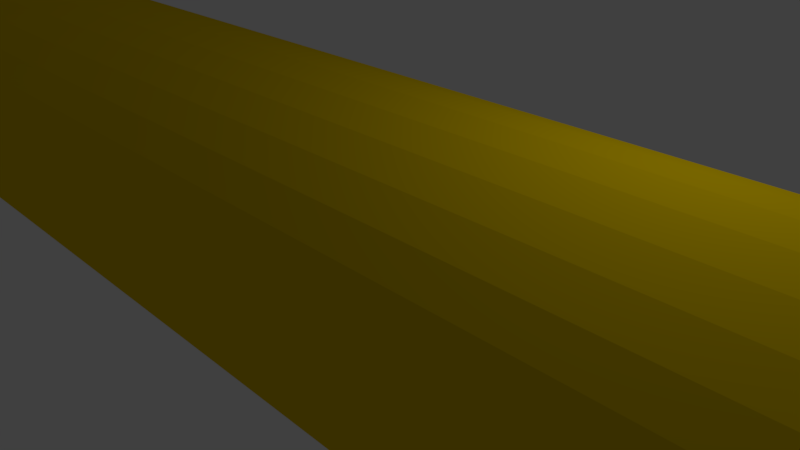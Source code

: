 # Source: launcher.blend  (saved by Blender 2.77.0; exported with 4.5.12 LTS)
import bpy
from mathutils import Matrix  # noqa: F401  (used for matrix-valued properties, if any)

bpy.ops.wm.read_factory_settings(use_empty=True)
scene = bpy.context.scene
scene.name = 'Scene'

# ---- collections
col_collection_1 = bpy.data.collections.new('Collection 1'); scene.collection.children.link(col_collection_1)

# ---- materials (node trees are filled in below, after node groups)
mat_body = bpy.data.materials.new('Body')
mat_body.alpha_threshold = 0.0
mat_body.use_transparent_shadow = False
mat_body.diffuse_color = (0.8, 0.5577, 0.0, 1.0)
mat_body.roughness = 0.5
mat_muzzle_001 = bpy.data.materials.new('Muzzle.001')
mat_muzzle_001.alpha_threshold = 0.0
mat_muzzle_001.use_transparent_shadow = False
mat_muzzle_001.diffuse_color = (0.0, 0.0, 0.0, 1.0)
mat_muzzle_001.roughness = 0.5
mat_body_001 = bpy.data.materials.new('Body.001')
mat_body_001.alpha_threshold = 0.0
mat_body_001.use_transparent_shadow = False
mat_body_001.diffuse_color = (0.005086, 0.8, 0.0, 1.0)
mat_body_001.roughness = 0.5
mat_muzzle = bpy.data.materials.new('Muzzle')
mat_muzzle.alpha_threshold = 0.0
mat_muzzle.use_transparent_shadow = False
mat_muzzle.diffuse_color = (0.0, 0.0, 0.0, 1.0)
mat_muzzle.roughness = 0.5

# ---- material node trees

# ---- world
world_world = bpy.data.worlds.new('World'); scene.world = world_world
world_world.color = (0.05088, 0.05088, 0.05088)
world_world.use_sun_shadow = False
world_world.sun_shadow_jitter_overblur = 0.0
world_world.cycles.sampling_method = 'MANUAL'

# ---- cameras
cam_camera = bpy.data.cameras.new('Camera')
cam_camera.clip_end = 100.0
cam_camera.lens = 35.0
cam_camera.sensor_width = 32.0
cam_camera.sensor_height = 18.0
cam_camera.ortho_scale = 7.314
cam_camera.dof.focus_distance = 0.0
cam_camera.dof.aperture_fstop = 128.0

# ---- lights
light_lamp = bpy.data.lights.new('Lamp', 'POINT')
light_lamp.transmission_factor = 0.0
light_lamp.cutoff_distance = 30.0
light_lamp.energy = 100.0
light_lamp.shadow_buffer_clip_start = 1.001
light_lamp.shadow_soft_size = 0.1
light_lamp.shadow_maximum_resolution = 0.006
light_lamp.use_absolute_resolution = True

# ---- meshes
me_cylinder_002 = bpy.data.meshes.new('Cylinder.002')
me_cylinder_002.from_pydata([(0.0, 1.0, -1.0), (0.0, 1.0, 1.0), (0.1951, 0.9808, -1.0), (0.1951, 0.9808, 1.0), (0.3827, 0.9239, -1.0), (0.3827, 0.9239, 1.0), (0.5556, 0.8315, -1.0), (0.5556, 0.8315, 1.0), (0.7071, 0.7071, -1.0), (0.7071, 0.7071, 1.0), (0.8315, 0.5556, -1.0), (0.8315, 0.5556, 1.0), (0.9239, 0.3827, -1.0), (0.9239, 0.3827, 1.0), (0.9808, 0.1951, -1.0), (0.9808, 0.1951, 1.0), (1.0, 7.55e-08, -1.0), (1.0, 7.55e-08, 1.0), (0.9808, -0.1951, -1.0), (0.9808, -0.1951, 1.0), (0.9239, -0.3827, -1.0), (0.9239, -0.3827, 1.0), (0.8315, -0.5556, -1.0), (0.8315, -0.5556, 1.0), (0.7071, -0.7071, -1.0), (0.7071, -0.7071, 1.0), (0.5556, -0.8315, -1.0), (0.5556, -0.8315, 1.0), (0.3827, -0.9239, -1.0), (0.3827, -0.9239, 1.0), (0.1951, -0.9808, -1.0), (0.1951, -0.9808, 1.0), (-3.258e-07, -1.0, -1.0), (-3.258e-07, -1.0, 1.0), (-0.1951, -0.9808, -1.0), (-0.1951, -0.9808, 1.0), (-0.3827, -0.9239, -1.0), (-0.3827, -0.9239, 1.0), (-0.5556, -0.8315, -1.0), (-0.5556, -0.8315, 1.0), (-0.7071, -0.7071, -1.0), (-0.7071, -0.7071, 1.0), (-0.8315, -0.5556, -1.0), (-0.8315, -0.5556, 1.0), (-0.9239, -0.3827, -1.0), (-0.9239, -0.3827, 1.0), (-0.9808, -0.1951, -1.0), (-0.9808, -0.1951, 1.0), (-1.0, 9.656e-07, -1.0), (-1.0, 9.656e-07, 1.0), (-0.9808, 0.1951, -1.0), (-0.9808, 0.1951, 1.0), (-0.9239, 0.3827, -1.0), (-0.9239, 0.3827, 1.0), (-0.8315, 0.5556, -1.0), (-0.8315, 0.5556, 1.0), (-0.7071, 0.7071, -1.0), (-0.7071, 0.7071, 1.0), (-0.5556, 0.8315, -1.0), (-0.5556, 0.8315, 1.0), (-0.3827, 0.9239, -1.0), (-0.3827, 0.9239, 1.0), (-0.1951, 0.9808, -1.0), (-0.1951, 0.9808, 1.0), (-3.046e-07, 0.4909, -0.8949), (0.09576, 0.4814, -0.8949), (0.1878, 0.4535, -0.8949), (0.2727, 0.4081, -0.8949), (0.3471, 0.3471, -0.8949), (0.4081, 0.2727, -0.8949), (0.4535, 0.1878, -0.8949), (0.4814, 0.09576, -0.8949), (0.4909, 1.087e-07, -0.8949), (0.4814, -0.09576, -0.8949), (0.4535, -0.1878, -0.8949), (0.4081, -0.2727, -0.8949), (0.3471, -0.3471, -0.8949), (0.2727, -0.4081, -0.8949), (0.1878, -0.4535, -0.8949), (0.09576, -0.4814, -0.8949), (-4.646e-07, -0.4909, -0.8949), (-0.09576, -0.4814, -0.8949), (-0.1878, -0.4535, -0.8949), (-0.2727, -0.4081, -0.8949), (-0.3471, -0.3471, -0.8949), (-0.4081, -0.2727, -0.8949), (-0.4535, -0.1878, -0.8949), (-0.4814, -0.09576, -0.8949), (-0.4909, 5.456e-07, -0.8949), (-0.4814, 0.09576, -0.8949), (-0.4535, 0.1878, -0.8949), (-0.4081, 0.2727, -0.8949), (-0.3471, 0.3471, -0.8949), (-0.2727, 0.4081, -0.8949), (-0.1878, 0.4535, -0.8949), (-0.09576, 0.4814, -0.8949), (0.09576, 0.4814, 0.9182), (3.662e-07, 0.4909, 0.9182), (0.1878, 0.4535, 0.9182), (0.2727, 0.4081, 0.9182), (0.3471, 0.3471, 0.9182), (0.4081, 0.2727, 0.9182), (0.4535, 0.1878, 0.9182), (0.4814, 0.09576, 0.9182), (0.4909, 3.132e-07, 0.9182), (0.4814, -0.09576, 0.9182), (0.4535, -0.1878, 0.9182), (0.4081, -0.2727, 0.9182), (0.3471, -0.3471, 0.9182), (0.2727, -0.4081, 0.9182), (0.1878, -0.4535, 0.9182), (0.09576, -0.4814, 0.9182), (2.062e-07, -0.4909, 0.9182), (-0.09576, -0.4814, 0.9182), (-0.1878, -0.4535, 0.9182), (-0.2727, -0.4081, 0.9182), (-0.3471, -0.3471, 0.9182), (-0.4081, -0.2727, 0.9182), (-0.4535, -0.1878, 0.9182), (-0.4814, -0.09576, 0.9182), (-0.4909, 7.501e-07, 0.9182), (-0.4814, 0.09576, 0.9182), (-0.4535, 0.1878, 0.9182), (-0.4081, 0.2727, 0.9182), (-0.3471, 0.3471, 0.9182), (-0.2727, 0.4081, 0.9182), (-0.1878, 0.4535, 0.9182), (-0.09576, 0.4814, 0.9182)], [], [(0, 1, 3, 2), (2, 3, 5, 4), (4, 5, 7, 6), (6, 7, 9, 8), (8, 9, 11, 10), (10, 11, 13, 12), (12, 13, 15, 14), (14, 15, 17, 16), (16, 17, 19, 18), (18, 19, 21, 20), (20, 21, 23, 22), (22, 23, 25, 24), (24, 25, 27, 26), (26, 27, 29, 28), (28, 29, 31, 30), (30, 31, 33, 32), (32, 33, 35, 34), (34, 35, 37, 36), (36, 37, 39, 38), (38, 39, 41, 40), (40, 41, 43, 42), (42, 43, 45, 44), (44, 45, 47, 46), (46, 47, 49, 48), (48, 49, 51, 50), (50, 51, 53, 52), (52, 53, 55, 54), (54, 55, 57, 56), (56, 57, 59, 58), (58, 59, 61, 60), (39, 37, 114, 115), (60, 61, 63, 62), (62, 63, 1, 0), (10, 12, 70, 69), (64, 65, 66, 67, 68, 69, 70, 71, 72, 73, 74, 75, 76, 77, 78, 79, 80, 81, 82, 83, 84, 85, 86, 87, 88, 89, 90, 91, 92, 93, 94, 95), (28, 30, 79, 78), (46, 48, 88, 87), (2, 4, 66, 65), (20, 22, 75, 74), (38, 40, 84, 83), (56, 58, 93, 92), (12, 14, 71, 70), (30, 32, 80, 79), (48, 50, 89, 88), (4, 6, 67, 66), (22, 24, 76, 75), (40, 42, 85, 84), (58, 60, 94, 93), (14, 16, 72, 71), (32, 34, 81, 80), (50, 52, 90, 89), (6, 8, 68, 67), (24, 26, 77, 76), (42, 44, 86, 85), (60, 62, 95, 94), (16, 18, 73, 72), (34, 36, 82, 81), (52, 54, 91, 90), (8, 10, 69, 68), (26, 28, 78, 77), (44, 46, 87, 86), (0, 2, 65, 64), (62, 0, 64, 95), (18, 20, 74, 73), (36, 38, 83, 82), (54, 56, 92, 91), (96, 97, 127, 126, 125, 124, 123, 122, 121, 120, 119, 118, 117, 116, 115, 114, 113, 112, 111, 110, 109, 108, 107, 106, 105, 104, 103, 102, 101, 100, 99, 98), (57, 55, 123, 124), (13, 11, 101, 102), (31, 29, 110, 111), (49, 47, 119, 120), (5, 3, 96, 98), (23, 21, 106, 107), (41, 39, 115, 116), (59, 57, 124, 125), (15, 13, 102, 103), (33, 31, 111, 112), (51, 49, 120, 121), (7, 5, 98, 99), (25, 23, 107, 108), (43, 41, 116, 117), (61, 59, 125, 126), (17, 15, 103, 104), (35, 33, 112, 113), (53, 51, 121, 122), (9, 7, 99, 100), (27, 25, 108, 109), (45, 43, 117, 118), (63, 61, 126, 127), (19, 17, 104, 105), (37, 35, 113, 114), (55, 53, 122, 123), (11, 9, 100, 101), (29, 27, 109, 110), (47, 45, 118, 119), (3, 1, 97, 96), (1, 63, 127, 97), (21, 19, 105, 106)])
me_cylinder_002.polygons.foreach_set('material_index', [0, 0, 0, 0, 0, 0, 0, 0, 0, 0, 0, 0, 0, 0, 0, 0, 0, 0, 0, 0, 0, 0, 0, 0, 0, 0, 0, 0, 0, 0, 1, 0, 0, 1, 1, 1, 1, 1, 1, 1, 1, 1, 1, 1, 1, 1, 1, 1, 1, 1, 1, 1, 1, 1, 1, 1, 1, 1, 1, 1, 1, 1, 1, 1, 1, 1, 1, 1, 1, 1, 1, 1, 1, 1, 1, 1, 1, 1, 1, 1, 1, 1, 1, 1, 1, 1, 1, 1, 1, 1, 1, 1, 1, 1, 1, 1, 1, 1])
me_cylinder_002.materials.append(mat_body)
me_cylinder_002.materials.append(mat_muzzle_001)
me_cylinder_002.use_remesh_preserve_volume = False
me_cylinder_002.use_remesh_preserve_attributes = False
me_cylinder_002.use_mirror_vertex_groups = False
me_cylinder_002.update()
me_cube_001 = bpy.data.meshes.new('Cube.001')
me_cube_001.from_pydata([(-1.0, -1.0, -1.0), (-1.0, -1.0, 1.0), (-1.0, 1.0, -1.0), (-1.0, 1.0, 1.0), (1.0, -1.0, -1.0), (1.0, -1.0, 1.0), (1.0, 1.0, -1.0), (1.0, 1.0, 1.0)], [], [(1, 3, 2, 0), (3, 7, 6, 2), (7, 5, 4, 6), (5, 1, 0, 4), (0, 2, 6, 4), (5, 7, 3, 1)])
me_cube_001.use_remesh_preserve_volume = False
me_cube_001.use_remesh_preserve_attributes = False
me_cube_001.use_mirror_vertex_groups = False
me_cube_001.update()
me_cylinder_001 = bpy.data.meshes.new('Cylinder.001')
me_cylinder_001.from_pydata([(-6.076, 1.222, -4.903), (-5.837, 1.198, -4.903), (-5.608, 1.129, -4.903), (-5.397, 1.016, -4.903), (-5.212, 0.864, -4.903), (-5.06, 0.6788, -4.903), (-4.947, 0.4676, -4.903), (-4.877, 0.2384, -4.903), (-4.854, 8.874e-08, -4.903), (-4.877, -0.2384, -4.903), (-4.947, -0.4676, -4.903), (-5.06, -0.6788, -4.903), (-5.212, -0.864, -4.903), (-5.397, -1.016, -4.903), (-5.608, -1.129, -4.903), (-5.837, -1.198, -4.903), (-6.076, -1.222, -4.903), (-6.314, -1.198, -4.903), (-6.543, -1.129, -4.903), (-6.755, -1.016, -4.903), (-6.94, -0.864, -4.903), (-7.092, -0.6788, -4.903), (-7.205, -0.4676, -4.903), (-7.274, -0.2384, -4.903), (-7.298, 1.176e-06, -4.903), (-7.274, 0.2384, -4.903), (-7.205, 0.4676, -4.903), (-7.092, 0.6788, -4.903), (-6.94, 0.864, -4.903), (-6.755, 1.016, -4.903), (-6.543, 1.129, -4.903), (-6.314, 1.198, -4.903), (-6.076, 1.163, -8.3), (-5.849, 1.141, -8.3), (-5.631, 1.075, -8.3), (-5.43, 0.9671, -8.3), (-5.253, 0.8224, -8.3), (-5.109, 0.6462, -8.3), (-5.001, 0.4451, -8.3), (-4.935, 0.2269, -8.3), (-4.913, -9.645e-09, -8.3), (-4.935, -0.2269, -8.3), (-5.001, -0.4451, -8.3), (-5.109, -0.6462, -8.3), (-5.253, -0.8224, -8.3), (-5.43, -0.9671, -8.3), (-5.631, -1.075, -8.3), (-5.849, -1.141, -8.3), (-6.076, -1.163, -8.3), (-6.303, -1.141, -8.3), (-6.521, -1.075, -8.3), (-6.722, -0.9671, -8.3), (-6.898, -0.8224, -8.3), (-7.043, -0.6462, -8.3), (-7.15, -0.4451, -8.3), (-7.217, -0.2269, -8.3), (-7.239, 1.026e-06, -8.3), (-7.217, 0.2269, -8.3), (-7.15, 0.4451, -8.3), (-7.043, 0.6462, -8.3), (-6.898, 0.8224, -8.3), (-6.722, 0.9671, -8.3), (-6.521, 1.075, -8.3), (-6.303, 1.141, -8.3), (-6.076, 1.0, -9.849), (-5.881, 0.9808, -9.849), (-5.693, 0.9239, -9.849), (-5.52, 0.8315, -9.849), (-5.369, 0.7071, -9.849), (-5.244, 0.5556, -9.849), (-5.152, 0.3827, -9.849), (-5.095, 0.1951, -9.849), (-5.076, -7.347e-07, -9.849), (-5.095, -0.1951, -9.849), (-5.152, -0.3827, -9.849), (-5.244, -0.5556, -9.849), (-5.369, -0.7071, -9.849), (-5.52, -0.8315, -9.849), (-5.693, -0.9239, -9.849), (-5.881, -0.9808, -9.849), (-6.076, -1.0, -9.849), (-6.271, -0.9808, -9.849), (-6.459, -0.9239, -9.849), (-6.631, -0.8315, -9.849), (-6.783, -0.7071, -9.849), (-6.907, -0.5556, -9.849), (-7.0, -0.3827, -9.849), (-7.057, -0.1951, -9.849), (-7.076, 1.554e-07, -9.849), (-7.057, 0.1951, -9.849), (-7.0, 0.3827, -9.849), (-6.907, 0.5556, -9.849), (-6.783, 0.7071, -9.849), (-6.631, 0.8315, -9.849), (-6.459, 0.9239, -9.849), (-6.271, 0.9808, -9.849)], [], [(28, 60, 59, 27), (6, 38, 37, 5), (15, 47, 46, 14), (24, 56, 55, 23), (2, 34, 33, 1), (11, 43, 42, 10), (20, 52, 51, 19), (29, 61, 60, 28), (7, 39, 38, 6), (16, 48, 47, 15), (25, 57, 56, 24), (3, 35, 34, 2), (12, 44, 43, 11), (21, 53, 52, 20), (30, 62, 61, 29), (8, 40, 39, 7), (17, 49, 48, 16), (26, 58, 57, 25), (4, 36, 35, 3), (13, 45, 44, 12), (22, 54, 53, 21), (31, 63, 62, 30), (9, 41, 40, 8), (18, 50, 49, 17), (27, 59, 58, 26), (5, 37, 36, 4), (14, 46, 45, 13), (23, 55, 54, 22), (1, 33, 32, 0), (0, 32, 63, 31), (10, 42, 41, 9), (19, 51, 50, 18), (48, 80, 79, 47), (61, 93, 92, 60), (34, 66, 65, 33), (47, 79, 78, 46), (60, 92, 91, 59), (33, 65, 64, 32), (46, 78, 77, 45), (59, 91, 90, 58), (45, 77, 76, 44), (58, 90, 89, 57), (44, 76, 75, 43), (57, 89, 88, 56), (43, 75, 74, 42), (56, 88, 87, 55), (42, 74, 73, 41), (55, 87, 86, 54), (41, 73, 72, 40), (54, 86, 85, 53), (40, 72, 71, 39), (53, 85, 84, 52), (39, 71, 70, 38), (52, 84, 83, 51), (38, 70, 69, 37), (51, 83, 82, 50), (32, 64, 95, 63), (37, 69, 68, 36), (50, 82, 81, 49), (63, 95, 94, 62), (36, 68, 67, 35), (49, 81, 80, 48), (65, 95, 64), (94, 95, 66), (93, 94, 67), (66, 95, 65), (67, 92, 93), (68, 92, 67), (91, 92, 69), (67, 94, 66), (90, 91, 70), (69, 92, 68), (70, 89, 90), (71, 89, 70), (71, 88, 89), (72, 88, 71), (72, 87, 88), (73, 87, 72), (73, 86, 87), (74, 86, 73), (74, 85, 86), (75, 85, 74), (75, 84, 85), (76, 84, 75), (76, 83, 84), (77, 83, 76), (77, 82, 83), (82, 77, 79), (81, 82, 79), (79, 77, 78), (79, 80, 81), (70, 91, 69), (35, 67, 66, 34), (62, 94, 93, 61), (1, 0, 2), (8, 10, 9), (31, 29, 2), (30, 29, 31), (3, 2, 29), (3, 29, 28), (4, 3, 28), (6, 4, 7), (5, 4, 6), (4, 25, 7), (28, 25, 4), (25, 27, 26), (28, 27, 25), (7, 25, 24), (8, 7, 24), (8, 24, 23), (12, 17, 15), (12, 10, 8), (18, 17, 12), (22, 21, 23), (11, 10, 12), (12, 21, 18), (21, 12, 23), (20, 19, 21), (2, 0, 31), (18, 21, 19), (15, 14, 12), (12, 14, 13), (15, 17, 16), (12, 8, 23)])
me_cylinder_001.polygons.foreach_set('use_smooth', [1, 1, 1, 1, 1, 1, 1, 1, 1, 1, 1, 1, 1, 1, 1, 1, 1, 1, 1, 1, 1, 1, 1, 1, 1, 1, 1, 1, 1, 1, 1, 1, 1, 1, 1, 1, 1, 1, 1, 1, 1, 1, 1, 1, 1, 1, 1, 1, 1, 1, 1, 1, 1, 1, 1, 1, 1, 1, 1, 1, 1, 1, 1, 1, 1, 1, 1, 1, 1, 1, 1, 1, 1, 1, 1, 1, 1, 1, 1, 1, 1, 1, 1, 1, 1, 1, 1, 1, 1, 1, 1, 1, 1, 1, 0, 0, 0, 0, 0, 0, 0, 0, 0, 0, 0, 0, 0, 0, 0, 0, 0, 0, 0, 0, 0, 0, 0, 0, 0, 0, 0, 0, 0, 0])
me_cylinder_001.materials.append(mat_body_001)
me_cylinder_001.materials.append(mat_muzzle)
me_cylinder_001.use_remesh_preserve_volume = False
me_cylinder_001.use_remesh_preserve_attributes = False
me_cylinder_001.use_mirror_vertex_groups = False
me_cylinder_001.update()
me_cylinder = bpy.data.meshes.new('Cylinder')
me_cylinder.from_pydata([(-2.405e-07, 1.222, -4.019), (1.101e-07, 1.081, 1.785), (0.211, 1.061, 1.785), (0.238, 1.197, -3.939), (0.09004, 1.211, -3.939), (0.007978, 1.219, -3.939), (0.0249, 1.219, -4.019), (0.006927, 1.217, -4.055), (-0.2384, 1.198, -4.019), (-0.211, 1.061, 1.785), (0.4138, 0.9991, 1.785), (0.4669, 1.127, -3.939), (0.4406, 1.135, -3.939), (0.3803, 1.153, -3.939), (0.2741, 1.198, -3.939), (0.03569, 1.222, -3.939), (0.03569, 1.163, -7.336), (-0.1912, 1.141, -7.336), (-0.2023, 1.196, -4.057), (0.005191, 1.217, -4.057), (-0.4676, 1.129, -4.019), (-0.4138, 0.9991, 1.785), (0.6008, 0.8992, 1.785), (0.6778, 1.014, -3.939), (0.6747, 1.016, -3.939), (0.4697, 1.126, -3.939), (0.5033, 1.129, -3.939), (0.2626, 1.141, -7.336), (0.03569, 1.0, -8.885), (-0.1594, 0.9808, -8.885), (-0.4094, 1.075, -7.336), (-0.4308, 1.126, -4.101), (-0.2284, 1.188, -4.101), (-0.2253, 1.189, -4.094), (-0.6788, 1.016, -4.019), (-0.6008, 0.8992, 1.785), (0.7647, 0.7647, 1.785), (0.8626, 0.8626, -3.939), (0.861, 0.864, -3.939), (0.6799, 1.013, -3.939), (0.7145, 1.016, -3.939), (0.4808, 1.075, -7.336), (0.2308, 0.9808, -8.885), (-0.347, 0.9239, -8.885), (-0.6105, 0.9671, -7.336), (-0.6411, 1.013, -4.148), (-0.454, 1.113, -4.148), (-0.4498, 1.116, -4.131), (-0.864, 0.864, -4.019), (-0.7647, 0.7647, 1.785), (0.8992, 0.6008, 1.785), (1.014, 0.6778, -3.939), (0.971, 0.7306, -3.939), (0.8691, 0.8547, -3.939), (0.8997, 0.864, -3.939), (0.6819, 0.9671, -7.336), (0.4184, 0.9239, -8.885), (-0.5199, 0.8315, -8.885), (-0.7868, 0.8224, -7.336), (-0.8174, 0.853, -4.835), (-0.7289, 0.9257, -4.835), (-0.6568, 0.9995, -4.177), (-1.016, 0.6788, -4.019), (-0.8992, 0.6008, 1.785), (0.9991, 0.4138, 1.785), (1.127, 0.4669, -3.939), (1.165, 0.4676, -3.939), (1.147, 0.4015, -3.939), (1.234, 0.2384, -3.939), (0.8949, 0.8592, -4.33), (0.7491, 0.9789, -4.33), (0.7605, 0.9665, -4.466), (0.7352, 0.9698, -5.249), (0.8624, 0.8406, -6.362), (0.8692, 0.8335, -6.433), (0.8581, 0.8224, -7.336), (0.5913, 0.8315, -8.885), (-0.6714, 0.7071, -8.885), (-0.9313, 0.6771, -6.199), (-0.9265, 0.6928, -5.837), (-1.129, 0.4676, -4.019), (-0.9991, 0.4138, 1.785), (1.061, 0.211, 1.785), (1.197, 0.238, -3.939), (1.196, 0.2384, -3.939), (1.163, 0.458, -4.169), (1.052, 0.6788, -3.939), (0.9108, 0.8428, -4.222), (0.9112, 0.8413, -4.261), (2.051, 0.2915, -10.1), (1.79, 0.3427, -10.1), (1.492, 0.3808, -10.1), (0.9106, 0.7601, -7.279), (0.9152, 0.7529, -7.336), (0.7428, 0.7071, -8.885), (-0.7958, 0.5556, -8.885), (-0.9314, 0.6462, -7.336), (-0.953, 0.6606, -5.837), (-1.104, 0.1577, -10.1), (-1.198, 0.2384, -4.019), (-1.061, 0.211, 1.785), (1.081, 1.467e-07, 1.785), (1.22, 2.608e-08, -3.939), (1.197, 0.2347, -3.939), (1.161, 0.466, -4.185), (1.23, 0.2376, -4.169), (1.054, 0.6646, -4.185), (2.266, 0.229, -10.1), (0.8325, 0.4122, -10.1), (1.169, 0.4043, -10.1), (2.425, 0.1577, -10.1), (2.523, 0.08042, -10.1), (2.556, 5.824e-07, -10.1), (2.523, -0.08041, -10.1), (2.425, -0.1577, -10.1), (2.266, -0.229, -10.1), (2.051, -0.2915, -10.1), (1.79, -0.3427, -10.1), (1.492, -0.3808, -10.1), (1.169, -0.4043, -10.1), (0.8325, -0.4122, -10.1), (0.4962, -0.4043, -10.1), (0.1728, -0.3808, -10.1), (-1.052, -0.3427, -10.1), (-1.073, -0.2915, -10.1), (-1.091, -0.229, -10.1), (-1.104, -0.1577, -10.1), (-1.111, -0.08041, -10.1), (-1.114, 9.493e-07, -10.1), (-1.111, 0.08042, -10.1), (-1.091, 0.229, -10.1), (-1.073, 0.2915, -10.1), (-1.052, 0.3427, -10.1), (0.1729, 0.3808, -10.1), (0.4962, 0.4043, -10.1), (0.8802, 0.6506, -8.213), (0.3256, 0.5556, -8.885), (-0.9065, 0.605, -7.731), (-0.9891, 0.5382, -7.336), (-1.198, 0.09068, -4.019), (-1.061, 0.08026, 1.785), (1.061, -0.211, 1.785), (1.197, -0.238, -3.939), (1.208, -0.1192, -3.939), (1.22, -0.003742, -3.939), (1.258, 1.217e-07, -3.939), (1.163, 0.4595, -4.178), (1.231, 0.2345, -4.167), (1.231, 0.2327, -4.164), (1.048, 0.6761, -4.222), (1.054, 0.6652, -4.203), (0.6187, 0.5692, -8.885), (0.3495, 0.5628, -8.885), (0.8558, 0.5694, -8.885), (1.253, -0.00195, -4.167), (1.254, 2.11e-08, -4.164), (1.23, -0.2363, -4.177), (1.231, -0.2345, -4.167), (1.162, -0.4606, -4.197), (1.163, -0.4595, -4.178), (1.053, -0.6649, -4.238), (1.054, -0.6652, -4.203), (0.9135, -0.8361, -4.344), (0.9112, -0.8413, -4.261), (0.8121, -0.9119, -5.016), (0.7605, -0.9665, -4.466), (0.9111, -0.6706, -7.865), (0.8624, -0.8406, -6.362), (0.8693, -0.8336, -6.42), (0.9362, -0.7273, -7.336), (0.8588, -0.5658, -8.885), (0.3971, -0.5675, -8.885), (0.6663, -0.5739, -8.885), (0.09074, -0.5441, -8.885), (0.3495, -0.5628, -8.885), (0.2494, -0.5556, -8.885), (-0.863, -0.5968, -8.134), (0.04497, -0.5302, -8.885), (-0.3981, -0.5164, -8.885), (-0.8238, -0.5032, -8.885), (-0.9215, -0.57, -7.762), (-0.9065, -0.605, -7.731), (-0.9923, -0.5045, -7.461), (-0.9794, -0.5481, -7.373), (-1.129, -0.4676, -4.019), (-1.198, -0.2384, -4.019), (-1.222, 9.986e-07, -4.019), (-0.9794, 0.5481, -7.373), (-0.9666, 0.5792, -7.341), (0.002792, 0.5076, -8.885), (-0.8353, 0.4816, -8.885), (-0.2343, 0.5003, -8.885), (0.3038, 0.549, -8.885), (0.04497, 0.5302, -8.885), (0.8664, 0.6158, -8.526), (0.6861, 0.5734, -8.885), (-1.222, 9.305e-07, -4.019), (-1.143, 0.08245, 0.5752), (-1.066, 0.07856, 2.737), (-1.066, 0.08026, 1.785), (0.9991, -0.4138, 1.785), (1.127, -0.4669, -3.939), (0.6663, 0.5739, -8.885), (1.23, -0.2376, -4.178), (1.16, -0.4658, -4.203), (1.047, -0.6758, -4.261), (0.8932, -0.8576, -4.466), (0.7145, -1.016, -3.939), (0.6819, -0.9671, -7.336), (0.8581, -0.8224, -7.336), (0.8997, -0.864, -3.939), (0.8802, -0.6506, -8.213), (0.7139, -0.5692, -8.885), (0.7338, -0.5687, -8.885), (-0.6714, -0.7071, -8.885), (-0.7958, -0.5556, -8.885), (-1.024, -0.4737, -7.336), (-0.864, -0.864, -4.019), (-1.016, -0.6788, -4.019), (-0.9585, -0.6643, -5.451), (-0.9173, -0.7145, -5.451), (-1.198, -0.09068, -4.019), (-1.631, 1.776e-06, -4.009), (-1.62, 0.04534, -4.009), (-1.608, 0.09068, -4.009), (-1.213, 0.08451, -3.386), (-1.073, 0.08039, 4.537), (-1.357, 0.1054, 5.15), (-1.047, 0.07756, 3.291), (-1.066, 0.07897, 3.291), (1.165, -0.4676, -3.939), (0.8992, -0.6008, 1.785), (1.014, -0.6778, -3.939), (1.234, -0.2384, -3.939), (1.052, -0.6788, -3.939), (0.6912, -1.003, -3.939), (0.6778, -1.014, -3.939), (0.6624, -1.023, -3.939), (0.5033, -1.129, -3.939), (0.4808, -1.075, -7.336), (0.5913, -0.8315, -8.885), (0.7428, -0.7071, -8.885), (-0.9314, -0.6462, -7.336), (-0.7868, -0.8224, -7.336), (-0.9265, -0.6928, -5.837), (-0.7647, -0.7647, 1.785), (-0.8992, -0.6008, 1.785), (-0.9991, -0.4138, 1.785), (-1.061, -0.211, 1.785), (-1.061, -0.08026, 1.785), (-1.608, -0.09068, -4.009), (-1.554, 0.08656, -3.588), (-1.576, 1.77e-06, -3.588), (-1.565, 0.04328, -3.588), (-1.148, 0.06184, 0.5752), (-1.445, 0.07833, 4.739), (-1.025, 0.07755, 3.291), (0.7647, -0.7647, 1.785), (0.8626, -0.8626, -3.939), (0.8644, -0.8605, -3.939), (0.8691, -0.8547, -3.939), (0.9386, -0.7701, -3.939), (0.7886, -0.9234, -3.939), (0.6008, -0.8992, 1.785), (0.8382, -0.8826, -3.939), (0.8486, -0.8742, -3.939), (0.4138, -0.9991, 1.785), (0.4669, -1.127, -3.939), (0.2741, -1.198, -3.939), (0.3296, -1.169, -3.939), (0.2626, -1.141, -7.336), (0.4184, -0.9239, -8.885), (-0.5199, -0.8315, -8.885), (-0.6105, -0.9671, -7.336), (-0.6788, -1.016, -4.019), (-0.8186, -0.8543, -4.731), (-0.725, -0.9312, -4.731), (-0.6008, -0.8992, 1.785), (-1.143, -0.08244, 0.5752), (-1.066, -0.08026, 1.785), (-1.066, -0.07855, 2.737), (-1.554, -0.08656, -3.588), (-1.62, -0.04534, -4.009), (-1.565, -0.04328, -3.588), (-1.235, 1.769e-06, -3.386), (-1.224, 0.04225, -3.386), (-1.084, 0.0402, 4.537), (-1.455, 0.03917, 4.739), (-1.39, 0.07421, 5.16), (-1.357, 0.2771, 5.15), (-1.025, 0.2039, 3.291), (0.211, -1.061, 1.785), (0.238, -1.197, -3.939), (0.2187, -1.198, -3.939), (0.03569, -1.222, -3.939), (0.03569, -1.163, -7.336), (0.2308, -0.9808, -8.885), (-0.347, -0.9239, -8.885), (-0.639, -1.01, -4.373), (-0.7289, -0.9257, -4.835), (-0.4094, -1.075, -7.336), (-0.4676, -1.129, -4.019), (-0.4138, -0.9991, 1.785), (-1.357, -0.1054, 5.15), (-1.073, -0.08039, 4.537), (-1.066, -0.07897, 3.291), (-1.047, -0.07756, 3.291), (-1.213, -0.0845, -3.386), (-1.224, -0.04225, -3.386), (-1.154, 0.04123, 0.5753), (-1.4, 0.03711, 5.16), (-1.385, 1.443e-06, 5.15), (-1.385, 1.359e-06, 5.15), (-1.276, 0.5435, 5.15), (-0.9654, 0.3999, 3.291), (-2.423e-07, -1.081, 1.785), (-6.386e-07, -1.222, -4.019), (0.0249, -1.219, -4.019), (0.00798, -1.219, -3.939), (-0.2023, -1.196, -4.058), (-0.1912, -1.141, -7.336), (0.005191, -1.217, -4.057), (0.003196, -1.217, -4.058), (0.03569, -1.0, -8.885), (-0.4308, -1.126, -4.109), (-0.454, -1.113, -4.148), (-0.5016, -1.083, -4.373), (-0.1594, -0.9808, -8.885), (-0.2384, -1.198, -4.019), (-0.211, -1.061, 1.785), (-1.025, -0.07755, 3.291), (-1.445, -0.07833, 4.739), (-1.148, -0.06183, 0.5752), (-1.159, -0.02061, 0.5754), (-1.159, 0.02061, 0.5754), (-1.465, 2.017e-06, 4.739), (-1.41, 2.011e-06, 5.16), (-1.357, -0.2771, 5.15), (-0.6312, 1.088e-06, 4.376), (-0.619, 0.1231, 4.376), (-0.5831, 0.2415, 4.376), (-1.145, 0.789, 5.15), (-0.8689, 0.5806, 3.291), (-0.2284, -1.188, -4.101), (-0.2323, -1.186, -4.109), (-1.025, -0.2039, 3.291), (-1.39, -0.07421, 5.16), (-1.084, -0.04019, 4.537), (-1.154, -0.04122, 0.5753), (-1.164, 1.894e-06, 0.5754), (-1.094, 2.018e-06, 4.537), (-1.455, -0.03916, 4.739), (-1.4, -0.0371, 5.16), (-0.619, -0.1231, 4.376), (-0.5248, 0.3507, 4.376), (-0.9686, 1.004, 5.15), (-0.7389, 0.7389, 3.291), (-0.9654, -0.3999, 3.291), (-1.276, -0.5435, 5.15), (-0.5831, -0.2415, 4.376), (-0.1231, 0.619, 4.376), (-0.4463, 0.4463, 4.376), (-0.7534, 1.181, 5.15), (-0.5806, 0.8689, 3.291), (-0.8689, -0.5806, 3.291), (-1.145, -0.789, 5.15), (-0.5248, -0.3506, 4.376), (-0.4463, -0.4463, 4.376), (0.6312, 5.259e-07, 4.376), (-0.3506, 0.5248, 4.376), (-0.5079, 1.312, 5.15), (-0.3999, 0.9654, 3.291), (-0.7389, -0.7389, 3.291), (-0.9686, -1.004, 5.15), (0.1231, -0.619, 4.376), (0.3507, 0.5248, 4.376), (-0.2415, 0.5831, 4.376), (-0.2415, 1.393, 5.15), (-0.2039, 1.025, 3.291), (-0.5806, -0.8689, 3.291), (-0.7534, -1.181, 5.15), (-0.3506, -0.5248, 4.376), (-0.2415, -0.5831, 4.376), (0.5248, 0.3507, 4.376), (0.1231, 0.619, 4.376), (0.4463, -0.4463, 4.376), (0.03555, 1.42, 5.15), (2.01e-07, 1.045, 3.291), (-0.3999, -0.9654, 3.291), (-0.5079, -1.312, 5.15), (6.685e-07, -0.6312, 4.376), (0.619, 0.1231, 4.376), (0.4463, 0.4463, 4.376), (8.742e-07, 0.6312, 4.376), (0.2415, 0.5831, 4.376), (0.3507, -0.5248, 4.376), (0.5831, -0.2415, 4.376), (0.3126, 1.393, 5.15), (0.2039, 1.025, 3.291), (-0.2039, -1.025, 3.291), (-0.2415, -1.393, 5.15), (-0.1231, -0.619, 4.376), (0.03555, -1.42, 5.15), (0.3126, -1.393, 5.15), (1.456, 9.537e-08, 5.15), (1.428, 0.2771, 5.15), (0.5831, 0.2415, 4.376), (1.216, 0.789, 5.15), (1.04, 1.004, 5.15), (0.8245, 1.181, 5.15), (0.579, 1.312, 5.15), (0.2415, -0.5831, 4.376), (0.8245, -1.181, 5.15), (1.04, -1.004, 5.15), (0.5248, -0.3506, 4.376), (0.619, -0.1231, 4.376), (0.3999, 0.9654, 3.291), (-1.395e-07, -1.045, 3.291), (0.2039, -1.025, 3.291), (0.579, -1.312, 5.15), (1.428, -0.2771, 5.15), (1.025, 0.2039, 3.291), (1.045, 1.784e-07, 3.291), (1.348, 0.5435, 5.15), (0.7389, 0.7389, 3.291), (0.8689, 0.5806, 3.291), (0.5806, 0.8689, 3.291), (0.7389, -0.7389, 3.291), (0.5806, -0.8689, 3.291), (1.216, -0.789, 5.15), (1.348, -0.5435, 5.15), (0.3999, -0.9654, 3.291), (1.025, -0.2039, 3.291), (0.9654, 0.3999, 3.291), (0.8689, -0.5806, 3.291), (0.9654, -0.3999, 3.291), (-1.066, -1.535, 1.785), (-1.066, 1.535, 1.785), (2.003, 1.535, 1.785), (2.003, -1.535, 1.785), (-1.066, -1.535, 3.291), (2.003, -1.535, 3.291), (-1.066, 1.535, 3.291), (2.003, 1.535, 3.291), (-0.4407, 1.064, -1.117), (-0.6398, 0.9576, -1.117), (-0.5732, 1.072, -4.019), (-0.5073, 0.9491, 1.785), (-0.5403, 1.011, -1.117), (-0.97, 2.054, -1.09), (-0.9431, 1.989, 1.812), (-1.169, 1.948, -1.09), (-1.13, 1.889, 1.812), (-1.037, 1.939, 1.812), (-1.07, 2.001, -1.09), (-0.8438, 2.928, -1.07), (-0.8618, 2.86, 1.832), (-1.067, 2.964, -1.07), (-1.071, 2.894, 1.832), (-0.9664, 2.877, 1.832), (-0.9553, 2.946, -1.07), (-0.2887, 3.817, -1.048), (-0.3342, 3.763, 1.854), (-0.4742, 3.945, -1.048), (-0.5084, 3.884, 1.854), (-0.4213, 3.823, 1.854), (-0.3815, 3.881, -1.048), (1.233, 4.561, -1.016), (1.169, 4.531, 1.886), (1.116, 4.755, -1.016), (1.06, 4.713, 1.886), (1.115, 4.622, 1.886), (1.174, 4.658, -1.016), (3.898, 4.974, -0.9437), (3.828, 4.977, 1.958), (3.885, 5.199, -0.9437), (3.816, 5.189, 1.958), (3.822, 5.083, 1.958), (3.892, 5.087, -0.9437)], [], [(0, 1, 2, 3, 4, 5, 6), (0, 6, 7), (8, 9, 1, 0), (3, 2, 10, 11, 12, 13), (26, 14, 15, 4, 3, 13), (4, 15, 5), (15, 16, 17, 18, 19, 7, 6, 5), (0, 7, 19), (19, 18, 33, 8, 0), (20, 444, 21, 9, 8), (11, 10, 22, 23, 24, 25), (25, 26, 12, 11), (26, 13, 12), (14, 27, 16, 15), (16, 28, 29, 17), (18, 17, 30, 31, 32, 33), (20, 8, 32, 31, 47), (35, 447, 453, 452), (23, 22, 36, 37, 38, 39), (40, 24, 23, 39), (24, 40, 26, 25), (26, 41, 27, 14), (27, 42, 28, 16), (42, 29, 28), (17, 29, 43, 30), (31, 30, 44, 45, 46, 47), (8, 33, 32), (34, 446, 20, 46, 45, 61), (48, 49, 35, 445, 34), (37, 36, 50, 51, 52, 53), (53, 54, 38, 37), (38, 54, 40, 39), (40, 55, 41, 26), (41, 56, 42, 27), (56, 29, 42), (43, 29, 56), (30, 43, 57, 44), (45, 44, 58, 59, 60, 61), (20, 47, 46), (60, 59, 78, 48, 34), (62, 63, 49, 48), (51, 50, 64, 65), (66, 54, 52, 51, 65, 67, 68), (54, 53, 52), (54, 69, 70, 71, 72, 73, 74, 75, 55, 40), (55, 76, 56, 41), (76, 43, 56), (57, 43, 76), (44, 57, 77, 58), (58, 96, 97, 79, 78, 59), (34, 61, 60), (48, 79, 97, 138, 187, 131, 130, 62), (80, 81, 63, 62), (65, 64, 82, 83, 84, 67), (105, 85, 146, 104, 66, 68), (86, 54, 66), (84, 68, 67), (69, 54, 86, 149, 87, 88), (88, 89, 70, 69), (70, 89, 90, 71), (71, 90, 72), (72, 90, 91, 73), (73, 91, 92, 74), (93, 75, 74, 92), (75, 94, 76, 55), (76, 77, 57), (58, 77, 95, 96), (48, 78, 79), (80, 62, 130, 98), (99, 100, 81, 80), (83, 82, 101, 102, 103), (68, 84, 83, 103), (86, 66, 104, 106, 150, 149), (87, 107, 89, 88), (108, 109, 91, 90, 89, 107, 110, 111, 112, 113, 114, 115, 116, 117, 118, 119, 120, 121, 122, 123, 124, 125, 126, 127, 128, 129, 98, 130, 131, 132, 133, 134), (92, 91, 109, 135, 93), (94, 77, 76), (95, 77, 195, 202, 151, 152, 136), (96, 95, 190, 137, 188, 187, 138), (98, 129, 99, 80), (100, 99, 139, 140), (102, 101, 141, 142, 143, 144), (102, 145, 68, 103), (147, 111, 85, 105), (150, 107, 87, 149), (151, 108, 134, 152), (106, 110, 107, 150), (85, 111, 110, 146), (148, 112, 111, 147), (154, 113, 112, 155), (156, 114, 113, 157), (158, 115, 114, 159), (160, 116, 115, 161), (162, 117, 116, 163), (164, 118, 117, 165), (166, 119, 118, 167, 168, 169), (171, 121, 120, 172), (173, 122, 121, 174, 175), (176, 123, 122, 177, 178, 179), (180, 124, 123, 181), (182, 125, 124, 183), (188, 132, 131, 187), (189, 133, 132, 137, 190, 191), (192, 134, 133, 193), (135, 109, 194), (195, 77, 94, 153), (97, 96, 138), (99, 186, 196, 139), (144, 145, 102), (142, 141, 200, 201), (143, 145, 144), (146, 110, 106, 104), (105, 68, 145, 155, 148, 147), (202, 108, 151), (152, 134, 192, 136), (194, 109, 108, 202, 195, 153), (155, 112, 148), (157, 113, 154), (159, 114, 156, 203), (161, 115, 158, 204), (163, 116, 160, 205), (165, 117, 162, 206), (207, 208, 209, 168, 167, 164, 165, 206, 210), (167, 118, 164), (211, 119, 166), (168, 209, 169), (213, 214, 215, 175, 174, 171, 172, 212), (174, 121, 171), (172, 120, 212), (175, 215, 178, 177, 173), (177, 122, 173), (181, 123, 176), (178, 215, 179), (183, 124, 180), (217, 218, 125, 182, 216, 219, 220), (218, 184, 126, 125), (184, 185, 127, 126), (185, 186, 128, 127), (186, 99, 129, 128), (137, 132, 188), (193, 133, 189), (190, 95, 191), (192, 193, 189, 191, 95, 136), (153, 94, 75, 93, 135, 194), (186, 185, 221, 196), (139, 196, 222, 223, 224), (225, 197, 198, 199, 140, 139, 224, 251), (197, 226, 255, 288, 227, 228, 229, 198), (201, 232, 261, 210, 230, 145, 143, 142), (201, 200, 231, 232), (157, 154, 155, 145, 233, 203, 156), (230, 204, 158, 159, 203, 233), (204, 230, 234, 205, 160, 161), (162, 163, 205, 234, 210, 206), (210, 235, 236, 237, 238, 207), (238, 239, 208, 207), (208, 240, 241, 209), (170, 211, 166, 169, 209, 241), (213, 212, 120, 119, 211, 170), (170, 241, 214, 213), (242, 215, 214, 243), (182, 183, 180, 181, 176, 179, 215, 242, 216), (217, 220, 244), (217, 245, 246, 218), (216, 242, 219), (242, 243, 275, 244, 220, 219), (218, 246, 247, 184), (184, 247, 248, 185), (185, 248, 249, 221), (221, 250, 282, 222, 196), (222, 252, 253, 223), (223, 253, 251, 224), (225, 254, 197), (254, 226, 197), (227, 256, 228), (232, 231, 257, 258, 259, 260, 261), (145, 230, 233), (235, 210, 262), (258, 257, 263, 236, 235, 262, 264, 265), (236, 263, 266, 267, 237), (268, 238, 237, 267, 269), (268, 270, 239, 238), (239, 271, 240, 208), (240, 272, 241), (241, 272, 214), (243, 214, 272, 273), (274, 217, 244, 275, 276), (274, 277, 245, 217), (250, 221, 249, 279, 280, 278, 307, 281), (282, 283, 252, 222), (252, 284, 285, 253), (285, 254, 225), (225, 251, 253, 285), (254, 286, 226), (255, 226, 286, 287), (289, 290, 256, 227), (210, 259, 258, 265), (259, 210, 260), (210, 261, 260), (234, 230, 210), (210, 264, 262), (264, 210, 265), (267, 266, 291, 292, 269), (293, 268, 269, 292), (294, 295, 270, 268), (270, 296, 271, 239), (296, 240, 271), (240, 297, 272), (275, 243, 273, 298, 299, 276), (273, 272, 297, 300), (274, 276, 299), (301, 302, 277, 274), (306, 303, 346, 331, 304, 278, 280, 305), (250, 281, 283, 282), (283, 308, 284, 252), (285, 309, 254), (309, 286, 254), (287, 310, 288, 255), (227, 288, 310, 336, 311), (312, 289, 227, 311), (290, 289, 313, 314), (292, 291, 315, 316, 317, 318, 293), (318, 294, 268, 293), (319, 320, 295, 294, 318, 317, 321, 322), (295, 323, 296, 270), (297, 240, 296), (298, 273, 300, 324, 325, 326), (299, 298, 326, 301, 274), (300, 297, 327, 320), (328, 329, 302, 301), (330, 303, 306), (278, 304, 332), (307, 278, 332), (281, 307, 308, 283), (308, 333, 284), (284, 334, 285), (285, 334, 309), (334, 286, 309), (287, 286, 350, 335), (335, 336, 310, 287), (337, 312, 311, 303), (289, 312, 338, 339), (313, 289, 339, 340), (314, 313, 341, 342), (316, 315, 329, 328), (317, 316, 321), (322, 316, 328, 343, 319), (324, 300, 320, 319, 343, 344), (320, 327, 323, 295), (316, 322, 321), (296, 323, 327), (327, 297, 296), (325, 324, 344, 328, 301), (301, 326, 325), (345, 337, 303, 330), (332, 304, 347), (307, 332, 308), (308, 348, 333), (284, 333, 349), (284, 349, 334), (334, 350, 286), (351, 352, 336, 335), (312, 337, 353, 338), (341, 313, 340, 354), (342, 341, 355, 356), (328, 344, 343), (357, 358, 337, 345), (331, 346, 352, 351), (351, 347, 304, 331), (332, 347, 348), (308, 332, 348), (348, 347, 333), (333, 350, 349), (349, 350, 334), (335, 350, 347, 351), (303, 311, 336, 352, 346), (337, 358, 359, 353), (355, 341, 354, 361), (356, 355, 362, 363), (364, 365, 358, 357), (333, 347, 350), (358, 365, 366, 359), (362, 355, 361, 369), (363, 362, 370, 371), (372, 373, 365, 364), (365, 373, 367, 366), (370, 362, 369, 376), (371, 370, 377, 378), (379, 380, 373, 372), (373, 380, 381, 367), (377, 370, 376, 360), (378, 377, 386, 387), (388, 389, 380, 379), (380, 389, 382, 381), (394, 384, 393, 360, 376, 369, 361, 354, 340, 339, 338, 353, 359, 366, 367, 381, 382, 401, 390, 374, 411, 395, 385, 414, 396, 415, 368, 391, 406, 383, 392, 375), (386, 377, 360, 393), (387, 386, 397, 398), (399, 400, 389, 388), (389, 400, 401, 382), (402, 403, 374, 390), (404, 405, 391, 368), (407, 408, 392, 383), (408, 409, 375, 392), (397, 386, 393, 384), (409, 410, 394, 375), (410, 397, 384, 394), (412, 413, 385, 395), (398, 397, 410, 416), (417, 402, 400, 399), (400, 402, 390, 401), (418, 403, 402, 417), (403, 419, 411, 374), (420, 404, 368, 415), (421, 405, 404, 422), (405, 423, 406, 391), (423, 407, 383, 406), (424, 408, 407, 425), (426, 409, 408, 424), (416, 410, 409, 426), (419, 412, 395, 411), (427, 413, 412, 428), (413, 429, 414, 385), (429, 430, 396, 414), (430, 420, 415, 396), (431, 419, 403, 418), (422, 404, 420, 432), (433, 423, 405, 421), (425, 407, 423, 433), (428, 412, 419, 431), (434, 429, 413, 427), (435, 430, 429, 434), (432, 420, 430, 435), (436, 279, 249, 248, 247, 246, 245, 277, 302, 329, 315, 291, 266, 263, 257, 231, 200, 141, 101, 82, 64, 50, 36, 22, 10, 2, 1, 9, 21, 447, 35, 49, 63, 81, 100, 140, 199, 437, 438, 439), (440, 436, 439, 441), (440, 305, 280, 279, 436), (229, 442, 437, 199, 198), (437, 442, 443, 438), (439, 438, 443, 441), (442, 229, 228, 256, 290, 314, 342, 356, 363, 371, 378, 387, 398, 416, 426, 424, 425, 433, 421, 422, 432, 435, 434, 427, 428, 431, 418, 417, 399, 388, 379, 372, 364, 357, 345, 330, 306, 305, 440, 441, 443), (446, 448, 444, 20), (34, 445, 448, 446), (448, 445, 451, 454), (453, 450, 456, 459), (454, 451, 457, 460), (21, 444, 449, 450), (447, 21, 450, 453), (445, 35, 452, 451), (444, 448, 454, 449), (458, 459, 465, 464), (455, 460, 466, 461), (451, 452, 458, 457), (449, 454, 460, 455), (452, 453, 459, 458), (450, 449, 455, 456), (463, 464, 470, 469), (465, 462, 468, 471), (456, 455, 461, 462), (460, 457, 463, 466), (459, 456, 462, 465), (457, 458, 464, 463), (468, 467, 473, 474), (470, 471, 477, 476), (461, 466, 472, 467), (464, 465, 471, 470), (462, 461, 467, 468), (466, 463, 469, 472), (478, 477, 474, 473), (475, 476, 477, 478), (472, 469, 475, 478), (471, 468, 474, 477), (469, 470, 476, 475), (467, 472, 478, 473)])
me_cylinder.polygons.foreach_set('use_smooth', [1, 1, 1, 1, 0, 0, 1, 1, 1, 1, 1, 0, 0, 1, 1, 1, 1, 0, 1, 0, 0, 1, 1, 1, 1, 1, 1, 1, 1, 1, 0, 0, 1, 1, 1, 1, 1, 1, 1, 1, 1, 1, 0, 0, 1, 1, 1, 1, 1, 1, 1, 1, 1, 1, 1, 0, 0, 1, 1, 1, 1, 1, 1, 1, 1, 1, 1, 1, 1, 1, 1, 0, 1, 1, 1, 1, 1, 1, 1, 1, 1, 1, 0, 1, 1, 1, 1, 1, 1, 1, 1, 1, 1, 1, 1, 1, 1, 1, 1, 1, 1, 1, 1, 1, 1, 1, 1, 1, 0, 1, 0, 1, 1, 1, 1, 1, 1, 1, 1, 1, 1, 1, 1, 1, 1, 1, 1, 1, 1, 1, 1, 1, 1, 1, 1, 1, 1, 1, 1, 1, 1, 1, 1, 1, 1, 1, 1, 1, 0, 1, 1, 1, 1, 1, 0, 1, 1, 1, 1, 1, 1, 1, 1, 1, 1, 1, 1, 1, 1, 1, 1, 1, 1, 1, 1, 1, 0, 0, 1, 1, 0, 1, 1, 1, 1, 1, 1, 1, 1, 1, 1, 1, 1, 1, 1, 1, 0, 0, 0, 0, 0, 0, 1, 0, 1, 1, 1, 1, 1, 1, 1, 1, 1, 1, 1, 1, 1, 1, 1, 1, 1, 1, 0, 1, 1, 1, 1, 1, 1, 1, 1, 1, 1, 1, 1, 1, 1, 1, 1, 1, 1, 1, 1, 1, 1, 1, 1, 1, 1, 1, 1, 1, 1, 1, 1, 1, 1, 1, 1, 1, 1, 1, 1, 1, 1, 1, 1, 1, 1, 1, 1, 1, 1, 1, 1, 1, 1, 1, 1, 1, 1, 1, 1, 1, 1, 1, 1, 1, 1, 1, 1, 1, 1, 1, 1, 1, 1, 1, 1, 1, 1, 1, 1, 1, 1, 1, 1, 1, 1, 1, 1, 1, 1, 1, 1, 1, 1, 1, 1, 1, 1, 1, 1, 1, 1, 1, 1, 1, 1, 1, 1, 1, 0, 0, 0, 0, 0, 0, 0, 1, 1, 1, 0, 1, 1, 0, 1, 1, 0, 1, 1, 1, 0, 1, 1, 0, 1, 1, 0, 1, 1, 0, 1, 0, 1, 1, 1, 1, 1, 0, 1, 1])
me_cylinder.polygons.foreach_set('material_index', [0, 0, 0, 0, 0, 0, 0, 0, 0, 0, 0, 0, 0, 0, 0, 0, 0, 0, 0, 0, 0, 0, 0, 0, 0, 0, 0, 0, 0, 0, 0, 0, 0, 0, 0, 0, 0, 0, 0, 0, 0, 0, 0, 0, 0, 0, 0, 0, 0, 0, 0, 0, 0, 0, 0, 0, 0, 0, 0, 0, 0, 0, 0, 0, 0, 0, 0, 0, 0, 0, 0, 0, 0, 0, 0, 0, 0, 0, 0, 0, 0, 0, 0, 0, 0, 0, 0, 0, 0, 0, 0, 0, 0, 0, 0, 0, 0, 0, 0, 0, 0, 0, 0, 0, 0, 0, 0, 0, 0, 0, 0, 0, 0, 0, 0, 0, 0, 0, 0, 0, 0, 0, 0, 0, 0, 0, 0, 0, 0, 0, 0, 0, 0, 0, 0, 0, 0, 0, 0, 0, 0, 0, 0, 0, 0, 0, 0, 0, 0, 0, 0, 0, 0, 0, 0, 0, 0, 0, 0, 0, 0, 0, 0, 0, 0, 0, 0, 0, 0, 0, 0, 0, 0, 0, 0, 0, 0, 0, 0, 0, 0, 0, 0, 0, 0, 0, 0, 0, 0, 0, 0, 0, 0, 0, 0, 0, 0, 0, 0, 0, 0, 0, 0, 0, 0, 0, 0, 0, 0, 0, 0, 0, 0, 0, 0, 0, 0, 0, 0, 0, 0, 0, 0, 0, 0, 0, 0, 0, 0, 0, 0, 0, 0, 0, 0, 0, 0, 0, 0, 0, 0, 1, 1, 0, 0, 0, 0, 0, 0, 0, 0, 0, 0, 0, 0, 0, 0, 0, 0, 0, 0, 0, 1, 1, 0, 0, 0, 0, 0, 0, 0, 0, 0, 0, 0, 0, 1, 1, 0, 0, 0, 1, 1, 0, 0, 1, 1, 0, 0, 1, 1, 0, 0, 1, 1, 1, 0, 0, 1, 1, 1, 1, 1, 1, 1, 1, 1, 0, 0, 1, 0, 1, 1, 0, 1, 1, 0, 0, 0, 1, 0, 1, 1, 1, 0, 0, 0, 0, 0, 0, 0, 0, 0, 0, 0, 0, 0, 0, 0, 0, 0, 0, 0, 0, 0, 0, 0, 0, 0, 0, 0, 0, 0, 0, 0, 0, 0, 0, 0, 0, 0, 0, 0, 0, 0, 0, 0, 0, 0, 0, 0, 0])
me_cylinder.materials.append(mat_body_001)
me_cylinder.materials.append(mat_muzzle)
me_cylinder.use_remesh_preserve_volume = False
me_cylinder.use_remesh_preserve_attributes = False
me_cylinder.use_mirror_vertex_groups = False
me_cylinder.update()

# ---- objects
ob_cylinder_002 = bpy.data.objects.new('Cylinder.002', me_cylinder_002)
ob_cube = bpy.data.objects.new('Cube', me_cube_001)
ob_cylinder_001 = bpy.data.objects.new('Cylinder.001', me_cylinder_001)
ob_cylinder = bpy.data.objects.new('Cylinder', me_cylinder)
ob_lamp = bpy.data.objects.new('Lamp', light_lamp)
ob_camera = bpy.data.objects.new('Camera', cam_camera)

# ---- transforms, parenting, visibility, modifiers, constraints
ob_cylinder_002.location = (0.0, 0.0, 0.0)
ob_cylinder_002.rotation_euler = (3.423e-08, 1.571, 0.0)
ob_cylinder_002.scale = (2.278, 2.278, 14.32)
ob_cylinder_002.lineart.crease_threshold = 0.0
ob_cube.location = (9.167, 0.0, -0.4684)
ob_cube.scale = (0.7531, 1.535, 1.535)
ob_cube.hide_viewport = True
ob_cube.lineart.crease_threshold = 0.0
ob_cylinder_001.location = (7.593, 0.0, -6.112)
ob_cylinder_001.rotation_euler = (3.423e-08, 1.571, 0.0)
ob_cylinder_001.hide_viewport = True
ob_cylinder_001.lineart.crease_threshold = 0.0
ob_cylinder.location = (6.629, 0.0, 0.0)
ob_cylinder.rotation_euler = (3.423e-08, 1.571, 0.0)
ob_cylinder.hide_viewport = True
ob_cylinder.lineart.crease_threshold = 0.0
ob_lamp.location = (4.076, 1.005, 5.904)
ob_lamp.rotation_euler = (0.6503, 0.05522, 1.866)
ob_lamp.lock_rotations_4d = False
ob_lamp.empty_display_type = 'ARROWS'
ob_lamp.color = (0.0, 0.0, 0.0, 0.0)
ob_lamp.lineart.crease_threshold = 0.0
ob_camera.location = (7.481, -6.508, 5.344)
ob_camera.rotation_euler = (1.109, 0.01082, 0.8149)
ob_camera.lock_rotations_4d = False
ob_camera.empty_display_type = 'ARROWS'
ob_camera.color = (0.0, 0.0, 0.0, 0.0)
ob_camera.display_type = 'WIRE'
ob_camera.lineart.crease_threshold = 0.0

# ---- collection membership
col_collection_1.objects.link(ob_cylinder_002)
col_collection_1.objects.link(ob_cube)
col_collection_1.objects.link(ob_cylinder_001)
col_collection_1.objects.link(ob_cylinder)
col_collection_1.objects.link(ob_lamp)
col_collection_1.objects.link(ob_camera)

# ---- scene / render settings (as saved in the file)
scene.camera = ob_camera
scene.frame_start = 1; scene.frame_end = 250; scene.frame_set(1)
scene.render.engine = 'BLENDER_EEVEE_NEXT'
scene.render.resolution_percentage = 50
scene.render.dither_intensity = 0.0
scene.cycles.use_denoising = False
scene.cycles.samples = 128
scene.cycles.sampling_pattern = 'TABULATED_SOBOL'
scene.cycles.light_sampling_threshold = 0.0
scene.cycles.use_adaptive_sampling = False
scene.cycles.use_light_tree = False
scene.cycles.blur_glossy = 0.0
scene.cycles.sample_clamp_indirect = 0.0
scene.view_settings.view_transform = 'Standard'
bpy.context.view_layer.update()
